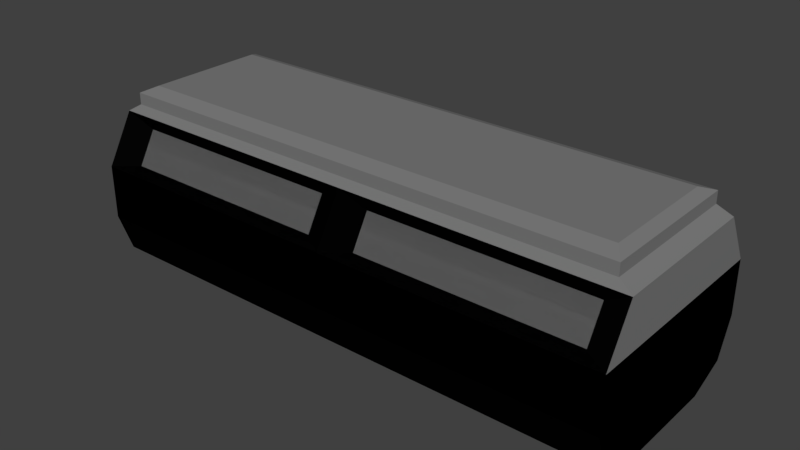 # Source: TumbaNito.blend  (saved by Blender 2.79.0; exported with 4.5.12 LTS)
import bpy
from mathutils import Matrix  # noqa: F401  (used for matrix-valued properties, if any)

bpy.ops.wm.read_factory_settings(use_empty=True)
scene = bpy.context.scene
scene.name = 'Scene'

# ---- collections
col_collection_1 = bpy.data.collections.new('Collection 1'); scene.collection.children.link(col_collection_1)

# ---- materials (node trees are filled in below, after node groups)
mat_gristumba = bpy.data.materials.new('GrisTumba')
mat_gristumba.alpha_threshold = 0.0
mat_gristumba.use_transparent_shadow = False
mat_gristumba.diffuse_color = (0.1989, 0.1989, 0.1989, 1.0)
mat_gristumba.roughness = 0.5
mat_negrobasetumba = bpy.data.materials.new('NegroBaseTumba')
mat_negrobasetumba.alpha_threshold = 0.0
mat_negrobasetumba.use_transparent_shadow = False
mat_negrobasetumba.diffuse_color = (0.001289, 0.001289, 0.001289, 1.0)
mat_negrobasetumba.roughness = 0.5
mat_negrobasetumba.specular_intensity = 0.803
mat_detallestumba = bpy.data.materials.new('DetallesTumba')
mat_detallestumba.alpha_threshold = 0.0
mat_detallestumba.use_transparent_shadow = False
mat_detallestumba.roughness = 0.5

# ---- material node trees

# ---- world
world_world = bpy.data.worlds.new('World'); scene.world = world_world
world_world.color = (0.05088, 0.05088, 0.05088)
world_world.use_sun_shadow = False
world_world.sun_shadow_jitter_overblur = 0.0
world_world.cycles.sampling_method = 'MANUAL'

# ---- meshes
me_cube_002 = bpy.data.meshes.new('Cube.002')
me_cube_002.from_pydata([(0.9072, -0.6768, 0.3184), (0.9251, 0.6655, 0.3326), (0.07492, 0.6655, 0.3326), (1.0, 1.0, 0.0), (0.7415, -2.611e-09, 0.6189), (1.0, -1.0, 0.0), (0.09285, -0.6768, 0.3184), (1.0, 0.0, 0.0), (0.7415, 0.5255, 0.6189), (0.07492, 0.8533, 0.002704), (0.9251, 0.8533, 0.002704), (0.7415, -0.5255, 0.6189), (0.9072, -0.8469, 0.01965), (0.09285, -0.8469, 0.01965), (0.9482, 0.6998, 0.5398), (0.9482, 0.0, 0.5398), (0.9482, -0.6998, 0.5398), (0.909, 0.5631, 0.6989), (0.909, 0.0, 0.6989), (0.909, -0.5631, 0.6989), (0.9482, 0.6998, 0.649), (0.9482, 0.0, 0.649), (0.9482, -0.6998, 0.649), (1.0, 0.7381, 0.4601), (1.0, 0.0, 0.4601), (1.0, -0.7381, 0.4601), (0.9269, 0.01412, 0.01475), (0.9072, -0.6768, 0.3184), (0.9251, 0.6655, 0.3326), (0.07492, 0.6655, 0.3326), (1.0, 1.0, 0.0), (1.0, -1.0, 0.0), (0.09285, -0.6768, 0.3184), (0.07492, 0.8533, 0.002704), (0.9251, 0.8533, 0.002704), (0.9072, -0.8469, 0.01965), (0.09285, -0.8469, 0.01965), (1.0, 0.7381, 0.4601), (1.0, -0.7381, 0.4601), (-0.9072, -0.6768, 0.3184), (-0.9251, 0.6655, 0.3326), (-0.07492, 0.6655, 0.3326), (-1.0, 1.0, 0.0), (-0.7415, -2.611e-09, 0.6189), (-1.0, -1.0, 0.0), (-0.09285, -0.6768, 0.3184), (0.0, -1.0, 0.0), (-1.0, 0.0, 0.0), (0.0, 1.0, 0.0), (-0.7415, 0.5255, 0.6189), (-0.07492, 0.8533, 0.002704), (-0.9251, 0.8533, 0.002704), (0.0, 0.5255, 0.6189), (-0.7415, -0.5255, 0.6189), (-0.9072, -0.8469, 0.01965), (-0.09285, -0.8469, 0.01965), (0.0, -0.5255, 0.6189), (0.0, 0.6998, 0.5398), (-0.9482, 0.6998, 0.5398), (-0.9482, 0.0, 0.5398), (-0.9482, -0.6998, 0.5398), (0.0, -0.6998, 0.5398), (0.0, -0.5631, 0.6989), (0.0, 0.5631, 0.6989), (-0.909, 0.5631, 0.6989), (-0.909, 0.0, 0.6989), (-0.909, -0.5631, 0.6989), (0.0, 0.6998, 0.649), (-0.9482, 0.6998, 0.649), (-0.9482, 0.0, 0.649), (-0.9482, -0.6998, 0.649), (0.0, -0.6998, 0.649), (0.0, 0.7381, 0.4601), (-1.0, 0.7381, 0.4601), (-1.0, 0.0, 0.4601), (-1.0, -0.7381, 0.4601), (0.0, -0.7381, 0.4601), (-0.9269, 0.01412, 0.01475), (-0.9072, -0.6768, 0.3184), (-0.9251, 0.6655, 0.3326), (-0.07492, 0.6655, 0.3326), (-1.0, 1.0, 0.0), (-1.0, -1.0, 0.0), (-0.09285, -0.6768, 0.3184), (0.0, -1.0, 0.0), (0.0, 1.0, 0.0), (-0.07492, 0.8533, 0.002704), (-0.9251, 0.8533, 0.002704), (-0.9072, -0.8469, 0.01965), (-0.09285, -0.8469, 0.01965), (0.0, 0.7381, 0.4601), (-1.0, 0.7381, 0.4601), (-1.0, -0.7381, 0.4601), (0.0, -0.7381, 0.4601)], [], [(9, 2, 1, 10), (7, 24, 25, 5), (12, 0, 6, 13), (3, 23, 24, 7), (1, 2, 72, 23), (10, 1, 23, 3), (9, 10, 3, 48), (2, 9, 48, 72), (0, 12, 5, 25), (6, 0, 25, 76), (12, 13, 46, 5), (13, 6, 76, 46), (56, 52, 8, 4, 11), (23, 72, 57, 14), (76, 25, 16, 61), (24, 23, 14, 15), (25, 24, 15, 16), (14, 57, 67, 20), (15, 14, 20, 21), (16, 15, 21, 22), (61, 16, 22, 71), (63, 17, 20, 67), (18, 19, 22, 21), (17, 18, 21, 20), (19, 62, 71, 22), (62, 19, 18, 17, 63), (8, 52, 72, 23), (11, 4, 24, 25), (4, 8, 23, 24), (56, 11, 25, 76), (3, 7, 26, 10), (7, 5, 12, 26), (0, 26, 12), (26, 1, 10), (26, 0, 1), (33, 34, 28, 29), (35, 36, 32, 27), (28, 37, 90, 29), (33, 85, 30, 34), (29, 90, 85, 33), (32, 93, 38, 27), (35, 31, 84, 36), (36, 84, 93, 32), (50, 51, 40, 41), (47, 44, 75, 74), (54, 55, 45, 39), (42, 47, 74, 73), (40, 73, 72, 41), (51, 42, 73, 40), (50, 48, 42, 51), (41, 72, 48, 50), (39, 75, 44, 54), (45, 76, 75, 39), (54, 44, 46, 55), (55, 46, 76, 45), (56, 53, 43, 49, 52), (73, 58, 57, 72), (76, 61, 60, 75), (74, 59, 58, 73), (75, 60, 59, 74), (58, 68, 67, 57), (59, 69, 68, 58), (60, 70, 69, 59), (61, 71, 70, 60), (63, 67, 68, 64), (65, 69, 70, 66), (64, 68, 69, 65), (66, 70, 71, 62), (62, 63, 64, 65, 66), (49, 73, 72, 52), (53, 75, 74, 43), (43, 74, 73, 49), (56, 76, 75, 53), (42, 51, 77, 47), (47, 77, 54, 44), (39, 54, 77), (77, 51, 40), (77, 40, 39), (62, 71, 61, 76, 56, 52, 72, 57, 67, 63), (86, 80, 79, 87), (88, 78, 83, 89), (79, 80, 90, 91), (86, 87, 81, 85), (80, 86, 85, 90), (83, 78, 92, 93), (88, 89, 84, 82), (89, 83, 93, 84)])
me_cube_002.polygons.foreach_set('material_index', [0, 0, 0, 0, 1, 1, 1, 1, 1, 1, 1, 1, 0, 0, 0, 0, 0, 0, 0, 0, 0, 0, 0, 0, 0, 0, 0, 0, 0, 0, 0, 0, 0, 0, 0, 0, 0, 1, 1, 1, 1, 1, 1, 0, 0, 0, 0, 1, 1, 1, 1, 1, 1, 1, 1, 0, 0, 0, 0, 0, 0, 0, 0, 0, 0, 0, 0, 0, 0, 0, 0, 0, 0, 0, 0, 0, 0, 0, 0, 0, 0, 1, 1, 1, 1, 1, 1])
me_cube_002.materials.append(mat_gristumba)
me_cube_002.materials.append(mat_negrobasetumba)
me_cube_002.use_remesh_preserve_volume = False
me_cube_002.use_remesh_preserve_attributes = False
me_cube_002.use_mirror_vertex_groups = False
me_cube_002.update()
me_cube_001 = bpy.data.meshes.new('Cube.001')
me_cube_001.from_pydata([(-1.0, -0.8713, -0.8713), (-1.0, 0.8494, -0.8494), (1.0, -0.8713, -0.8713), (1.0, 0.8494, -0.8494), (-1.0, 0.0, -1.0), (-1.0, -1.0, 0.0), (-1.0, 1.0, 0.0), (0.0, 0.8494, -0.8494), (1.0, 1.0, 0.0), (1.0, 0.0, -1.0), (1.0, -1.0, 0.0), (0.0, -0.8713, -0.8713), (0.0, 0.0, -1.0), (0.0, -1.0, 0.0), (1.0, 0.0, 0.0), (0.0, 1.0, 0.0), (-1.0, 0.0, 0.0), (-1.0, -0.5, -1.0), (-1.0, 1.0, -0.5), (-0.5, 0.8494, -0.8494), (1.0, 1.0, -0.5), (1.0, 0.5, -1.0), (1.0, -1.0, -0.5), (0.5, -0.8713, -0.8713), (-1.0, 0.5, -1.0), (-1.0, -1.0, -0.5), (0.5, 0.8494, -0.8494), (1.0, -0.5, -1.0), (-0.5, -0.8713, -0.8713), (0.0, -0.5, -1.0), (0.0, 0.5, -1.0), (-0.5, 0.0, -1.0), (0.5, 0.0, -1.0), (-0.5, -1.0, 0.0), (0.5, -1.0, 0.0), (0.0, -1.0, -0.5), (1.0, -0.5, 0.0), (1.0, 0.5, 0.0), (1.0, 0.0, -0.5), (0.5, 1.0, 0.0), (-0.5, 1.0, 0.0), (0.0, 1.0, -0.5), (-1.0, 0.5, 0.0), (-1.0, -0.5, 0.0), (-1.0, 0.0, -0.5), (-1.0, -0.5, -0.5), (-1.0, 0.5, -0.5), (-0.5, 1.0, -0.5), (0.5, 1.0, -0.5), (1.0, 0.5, -0.5), (1.0, -0.5, -0.5), (0.5, -1.0, -0.5), (-0.5, -1.0, -0.5), (0.5, 0.5, -1.0), (-0.5, 0.5, -1.0), (-0.5, -0.5, -1.0), (0.5, -0.5, -1.0), (-1.0, -0.8713, -0.8713), (-1.0, 0.8494, -0.8494), (1.0, -0.8713, -0.8713), (1.0, 0.8494, -0.8494), (-1.0, 0.0, -1.0), (-1.0, -1.0, 0.0), (-1.0, 1.0, 0.0), (0.0, 0.8494, -0.8494), (1.0, 1.0, 0.0), (1.0, 0.0, -1.0), (1.0, -1.0, 0.0), (0.0, -0.8713, -0.8713), (0.0, 0.0, -1.0), (0.0, -1.0, 0.0), (1.0, 0.0, 0.0), (0.0, 1.0, 0.0), (-1.0, 0.0, 0.0), (-1.0, -0.5, -1.0), (-1.0, 1.0, -0.5), (-0.5, 0.8494, -0.8494), (1.0, 1.0, -0.5), (1.0, 0.5, -1.0), (1.0, -1.0, -0.5), (0.5, -0.8713, -0.8713), (-1.0, 0.5, -1.0), (-1.0, -1.0, -0.5), (0.5, 0.8494, -0.8494), (1.0, -0.5, -1.0), (-0.5, -0.8713, -0.8713), (0.0, -0.5, -1.0), (0.0, 0.5, -1.0), (-0.5, 0.0, -1.0), (0.5, 0.0, -1.0), (-0.5, -1.0, 0.0), (0.5, -1.0, 0.0), (0.0, -1.0, -0.5), (1.0, -0.5, 0.0), (1.0, 0.5, 0.0), (1.0, 0.0, -0.5), (0.5, 1.0, 0.0), (-0.5, 1.0, 0.0), (0.0, 1.0, -0.5), (-1.0, 0.5, 0.0), (-1.0, -0.5, 0.0), (-1.0, 0.0, -0.5), (-1.0, -0.5, -0.5), (-1.0, 0.5, -0.5), (-0.5, 1.0, -0.5), (0.5, 1.0, -0.5), (1.0, 0.5, -0.5), (1.0, -0.5, -0.5), (0.5, -1.0, -0.5), (-0.5, -1.0, -0.5), (0.5, 0.5, -1.0), (-0.5, 0.5, -1.0), (-0.5, -0.5, -1.0), (0.5, -0.5, -1.0)], [], [(56, 27, 2, 23), (55, 29, 11, 28), (54, 30, 12, 31), (53, 21, 9, 32), (52, 33, 5, 25), (51, 34, 13, 35), (50, 36, 10, 22), (49, 37, 14, 38), (48, 39, 8, 20), (47, 40, 15, 41), (46, 42, 6, 18), (45, 43, 16, 44), (17, 45, 44, 4), (0, 25, 45, 17), (25, 5, 43, 45), (24, 46, 18, 1), (4, 44, 46, 24), (44, 16, 42, 46), (19, 47, 41, 7), (1, 18, 47, 19), (18, 6, 40, 47), (26, 48, 20, 3), (7, 41, 48, 26), (41, 15, 39, 48), (21, 49, 38, 9), (3, 20, 49, 21), (20, 8, 37, 49), (27, 50, 22, 2), (9, 38, 50, 27), (38, 14, 36, 50), (23, 51, 35, 11), (2, 22, 51, 23), (22, 10, 34, 51), (28, 52, 25, 0), (11, 35, 52, 28), (35, 13, 33, 52), (30, 53, 32, 12), (7, 26, 53, 30), (26, 3, 21, 53), (24, 54, 31, 4), (1, 19, 54, 24), (19, 7, 30, 54), (17, 55, 28, 0), (4, 31, 55, 17), (31, 12, 29, 55), (29, 56, 23, 11), (12, 32, 56, 29), (32, 9, 27, 56), (113, 80, 59, 84), (112, 85, 68, 86), (111, 88, 69, 87), (110, 89, 66, 78), (109, 82, 62, 90), (108, 92, 70, 91), (107, 79, 67, 93), (106, 95, 71, 94), (105, 77, 65, 96), (104, 98, 72, 97), (103, 75, 63, 99), (102, 101, 73, 100), (74, 61, 101, 102), (57, 74, 102, 82), (82, 102, 100, 62), (81, 58, 75, 103), (61, 81, 103, 101), (101, 103, 99, 73), (76, 64, 98, 104), (58, 76, 104, 75), (75, 104, 97, 63), (83, 60, 77, 105), (64, 83, 105, 98), (98, 105, 96, 72), (78, 66, 95, 106), (60, 78, 106, 77), (77, 106, 94, 65), (84, 59, 79, 107), (66, 84, 107, 95), (95, 107, 93, 71), (80, 68, 92, 108), (59, 80, 108, 79), (79, 108, 91, 67), (85, 57, 82, 109), (68, 85, 109, 92), (92, 109, 90, 70), (87, 69, 89, 110), (64, 87, 110, 83), (83, 110, 78, 60), (81, 61, 88, 111), (58, 81, 111, 76), (76, 111, 87, 64), (74, 57, 85, 112), (61, 74, 112, 88), (88, 112, 86, 69), (86, 68, 80, 113), (69, 86, 113, 89), (89, 113, 84, 66)])
me_cube_001.polygons.foreach_set('material_index', [0, 0, 0, 0, 2, 2, 2, 2, 2, 2, 2, 2, 0, 0, 2, 0, 0, 2, 0, 0, 2, 0, 0, 2, 0, 0, 2, 0, 0, 2, 0, 0, 2, 0, 0, 2, 0, 0, 0, 0, 0, 0, 0, 0, 0, 0, 0, 0, 0, 0, 0, 0, 2, 2, 2, 2, 2, 2, 2, 2, 0, 0, 2, 0, 0, 2, 0, 0, 2, 0, 0, 2, 0, 0, 2, 0, 0, 2, 0, 0, 2, 0, 0, 2, 0, 0, 0, 0, 0, 0, 0, 0, 0, 0, 0, 0])
me_cube_001.materials.append(mat_negrobasetumba)
me_cube_001.materials.append(mat_gristumba)
me_cube_001.materials.append(mat_detallestumba)
me_cube_001.use_remesh_preserve_volume = False
me_cube_001.use_remesh_preserve_attributes = False
me_cube_001.use_mirror_vertex_groups = False
me_cube_001.update()

# ---- objects
ob_tapa_tumba = bpy.data.objects.new('Tapa Tumba', me_cube_002)
ob_cuerpo_tumba = bpy.data.objects.new('Cuerpo Tumba', me_cube_001)

# ---- transforms, parenting, visibility, modifiers, constraints
ob_tapa_tumba.location = (0.0, 0.0, 0.0)
ob_tapa_tumba.scale = (7.481, 2.94, 2.94)
ob_tapa_tumba.lineart.crease_threshold = 0.0
ob_cuerpo_tumba.location = (0.0, 0.0, 0.0)
ob_cuerpo_tumba.scale = (7.481, 2.94, 2.94)
ob_cuerpo_tumba.lineart.crease_threshold = 0.0

# ---- collection membership
col_collection_1.objects.link(ob_tapa_tumba)
col_collection_1.objects.link(ob_cuerpo_tumba)

# ---- scene / render settings (as saved in the file)
scene.frame_start = 1; scene.frame_end = 250; scene.frame_set(1)
scene.render.engine = 'BLENDER_EEVEE_NEXT'
scene.render.resolution_percentage = 50
scene.render.dither_intensity = 0.0
scene.cycles.use_denoising = False
scene.cycles.samples = 128
scene.cycles.sampling_pattern = 'TABULATED_SOBOL'
scene.cycles.use_adaptive_sampling = False
scene.cycles.use_light_tree = False
scene.cycles.blur_glossy = 0.0
scene.cycles.sample_clamp_indirect = 0.0
scene.view_settings.view_transform = 'Standard'
bpy.context.view_layer.update()

# ---- added for rendering (the .blend has no active camera and no usable light): camera, sun
cam_auto = bpy.data.cameras.new('AutoCamera')
cam_auto.lens = 50.0
cam_auto.sensor_width = 36.0
cam_auto.clip_end = 1000.0
ob_auto_camera = bpy.data.objects.new('AutoCamera', cam_auto)
scene.collection.objects.link(ob_auto_camera)
ob_auto_camera.location = (15.5745, -18.6894, 12.017)
ob_auto_camera.rotation_euler = (1.09748, -7.21219e-08, 0.694738)
scene.camera = ob_auto_camera
light_auto_sun = bpy.data.lights.new('AutoSun', 'SUN')
light_auto_sun.energy = 3.0
light_auto_sun.angle = 0.0523599
ob_auto_sun = bpy.data.objects.new('AutoSun', light_auto_sun)
scene.collection.objects.link(ob_auto_sun)
ob_auto_sun.rotation_euler = (0.872665, 0.174533, 0.523599)
bpy.context.view_layer.update()
